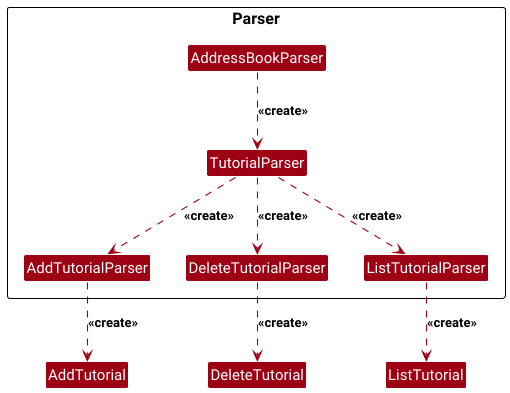

The diagram above was rendered by PlantUML. Its source (embedded in the PNG):
@startuml
!include style.puml
skinparam arrowThickness 1.1
skinparam arrowColor MODEL_COLOR
skinparam classBackgroundColor MODEL_COLOR

package "Parser" {
    class AddressBookParser
    class TutorialParser
    class AddTutorialParser
    class DeleteTutorialParser
    class ListTutorialParser
}

class AddTutorial
class DeleteTutorial
class ListTutorial

AddressBookParser ..> TutorialParser: <<create>>

TutorialParser ..> AddTutorialParser: <<create>>
TutorialParser ..> DeleteTutorialParser: <<create>>
TutorialParser ..> ListTutorialParser: <<create>>

AddTutorialParser ..> AddTutorial: <<create>>
DeleteTutorialParser ..> DeleteTutorial: <<create>>
ListTutorialParser ..> ListTutorial: <<create>>
@enduml